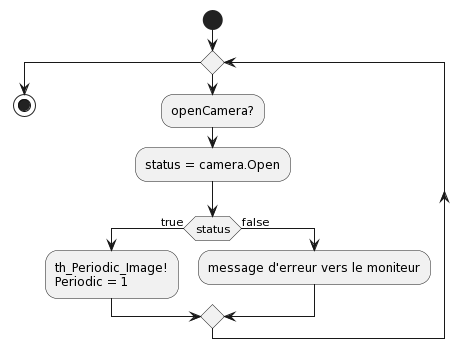

The diagram above was rendered by PlantUML. Its source (embedded in the PNG):
@startuml
start
skinparam wrapWidth 50
skinparam wrapMessageWidth 50

while()

:openCamera?;

:status = camera.Open;
if (status) then (true)
:th_Periodic_Image!
Periodic = 1;
else(false)
:message d'erreur vers le moniteur;
endif


endwhile
stop
@enduml